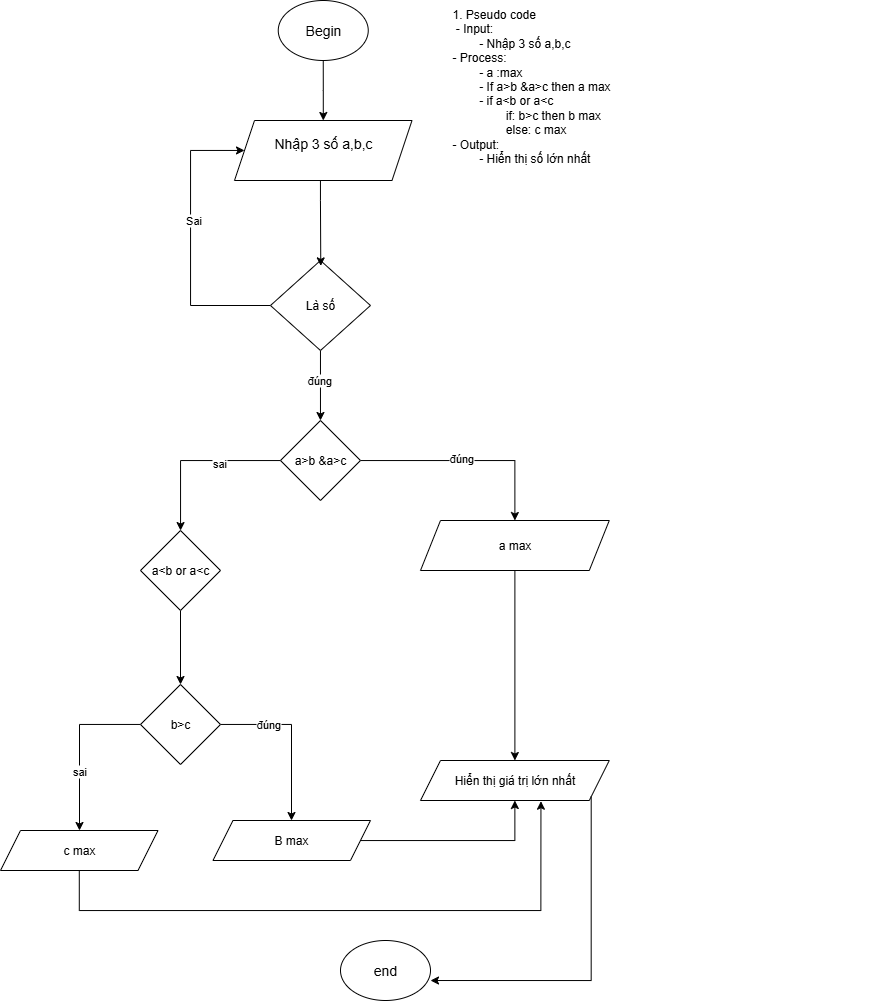

The diagram above was exported from draw.io. Its source (the exported page's mxGraphModel, read from the mxfile embedded in the PNG):
<mxGraphModel dx="1301" dy="563" grid="1" gridSize="10" guides="1" tooltips="1" connect="1" arrows="1" fold="1" page="1" pageScale="1" pageWidth="827" pageHeight="1169" math="0" shadow="0">
  <root>
    <mxCell id="0" />
    <mxCell id="1" parent="0" />
    <mxCell id="JQMYfa5q1yMUIYJ3UWh5-1" value="1. Pseudo code&lt;div&gt;&amp;nbsp;- Input:&amp;nbsp;&lt;/div&gt;&lt;div&gt;&lt;span style=&quot;white-space: pre;&quot;&gt;&#09;&lt;/span&gt;- Nhập 3 số a,b,c&amp;nbsp;&lt;br&gt;&lt;/div&gt;&lt;div&gt;- Process:&lt;/div&gt;&lt;div&gt;&lt;span style=&quot;white-space: pre;&quot;&gt;&#09;&lt;/span&gt;- a :max&lt;/div&gt;&lt;div&gt;&lt;span style=&quot;white-space: pre;&quot;&gt;&#09;&lt;/span&gt;- If a&amp;gt;b &amp;amp;a&amp;gt;c then a max&lt;br&gt;&lt;/div&gt;&lt;div&gt;&lt;span style=&quot;white-space: pre;&quot;&gt;&#09;&lt;/span&gt;- if a&amp;lt;b or a&amp;lt;c&amp;nbsp;&lt;br&gt;&lt;/div&gt;&lt;div&gt;&lt;span style=&quot;white-space: pre;&quot;&gt;&#09;&lt;/span&gt;&lt;span style=&quot;white-space: pre;&quot;&gt;&#09;&lt;/span&gt;if: b&amp;gt;c then b max&lt;br&gt;&lt;/div&gt;&lt;div&gt;&lt;span style=&quot;white-space: pre;&quot;&gt;&#09;&lt;/span&gt;&lt;span style=&quot;white-space: pre;&quot;&gt;&#09;&lt;/span&gt;else: c max&lt;br&gt;&lt;/div&gt;&lt;div&gt;- Output:&lt;/div&gt;&lt;div&gt;&lt;span style=&quot;white-space: pre;&quot;&gt;&#09;&lt;/span&gt;- Hiển thị số lớn nhất&lt;br&gt;&lt;/div&gt;" style="text;whiteSpace=wrap;html=1;" parent="1" vertex="1">
      <mxGeometry x="460" y="110" width="420" height="110" as="geometry" />
    </mxCell>
    <mxCell id="JQMYfa5q1yMUIYJ3UWh5-2" value="&lt;font style=&quot;font-size: 14px;&quot;&gt;Begin&lt;/font&gt;" style="ellipse;whiteSpace=wrap;html=1;" parent="1" vertex="1">
      <mxGeometry x="287.75" y="110" width="90" height="60" as="geometry" />
    </mxCell>
    <mxCell id="uYQcDUjwfsppbtyUhCk--1" style="edgeStyle=orthogonalEdgeStyle;rounded=0;orthogonalLoop=1;jettySize=auto;html=1;" parent="1" source="JQMYfa5q1yMUIYJ3UWh5-6" target="JQMYfa5q1yMUIYJ3UWh5-30" edge="1">
      <mxGeometry relative="1" as="geometry" />
    </mxCell>
    <mxCell id="JQMYfa5q1yMUIYJ3UWh5-6" value="a max" style="shape=parallelogram;perimeter=parallelogramPerimeter;whiteSpace=wrap;html=1;fixedSize=1;" parent="1" vertex="1">
      <mxGeometry x="430" y="630" width="188.78" height="50" as="geometry" />
    </mxCell>
    <mxCell id="JQMYfa5q1yMUIYJ3UWh5-7" style="edgeStyle=orthogonalEdgeStyle;rounded=0;orthogonalLoop=1;jettySize=auto;html=1;" parent="1" source="JQMYfa5q1yMUIYJ3UWh5-9" target="JQMYfa5q1yMUIYJ3UWh5-13" edge="1">
      <mxGeometry relative="1" as="geometry">
        <Array as="points">
          <mxPoint x="200" y="415" />
          <mxPoint x="200" y="260" />
        </Array>
      </mxGeometry>
    </mxCell>
    <mxCell id="JQMYfa5q1yMUIYJ3UWh5-8" value="Sai" style="edgeLabel;html=1;align=center;verticalAlign=middle;resizable=0;points=[];" parent="JQMYfa5q1yMUIYJ3UWh5-7" connectable="0" vertex="1">
      <mxGeometry x="0.1432" y="-2" relative="1" as="geometry">
        <mxPoint as="offset" />
      </mxGeometry>
    </mxCell>
    <mxCell id="JQMYfa5q1yMUIYJ3UWh5-17" style="edgeStyle=orthogonalEdgeStyle;rounded=0;orthogonalLoop=1;jettySize=auto;html=1;" parent="1" source="JQMYfa5q1yMUIYJ3UWh5-9" target="JQMYfa5q1yMUIYJ3UWh5-16" edge="1">
      <mxGeometry relative="1" as="geometry" />
    </mxCell>
    <mxCell id="uYQcDUjwfsppbtyUhCk--6" value="đúng" style="edgeLabel;html=1;align=center;verticalAlign=middle;resizable=0;points=[];" parent="JQMYfa5q1yMUIYJ3UWh5-17" connectable="0" vertex="1">
      <mxGeometry x="-0.1714" y="-1" relative="1" as="geometry">
        <mxPoint as="offset" />
      </mxGeometry>
    </mxCell>
    <mxCell id="JQMYfa5q1yMUIYJ3UWh5-9" value="Là số" style="rhombus;whiteSpace=wrap;html=1;" parent="1" vertex="1">
      <mxGeometry x="279.97" y="370" width="100" height="90" as="geometry" />
    </mxCell>
    <mxCell id="JQMYfa5q1yMUIYJ3UWh5-10" value="&lt;span style=&quot;font-size: 14px;&quot;&gt;end&lt;/span&gt;" style="ellipse;whiteSpace=wrap;html=1;" parent="1" vertex="1">
      <mxGeometry x="350.0000000000001" y="1050" width="90" height="60" as="geometry" />
    </mxCell>
    <mxCell id="JQMYfa5q1yMUIYJ3UWh5-28" style="edgeStyle=orthogonalEdgeStyle;rounded=0;orthogonalLoop=1;jettySize=auto;html=1;" parent="1" source="JQMYfa5q1yMUIYJ3UWh5-12" target="JQMYfa5q1yMUIYJ3UWh5-30" edge="1">
      <mxGeometry relative="1" as="geometry">
        <mxPoint x="460" y="960" as="targetPoint" />
      </mxGeometry>
    </mxCell>
    <mxCell id="JQMYfa5q1yMUIYJ3UWh5-12" value="B max" style="shape=parallelogram;perimeter=parallelogramPerimeter;whiteSpace=wrap;html=1;fixedSize=1;" parent="1" vertex="1">
      <mxGeometry x="222.47000000000014" y="930" width="157.5" height="40" as="geometry" />
    </mxCell>
    <mxCell id="JQMYfa5q1yMUIYJ3UWh5-13" value="&lt;div&gt;&lt;span style=&quot;font-size: 14px;&quot;&gt;Nhập 3 số a,b,c&lt;/span&gt;&lt;/div&gt;&lt;div&gt;&lt;br&gt;&lt;/div&gt;" style="shape=parallelogram;perimeter=parallelogramPerimeter;whiteSpace=wrap;html=1;fixedSize=1;" parent="1" vertex="1">
      <mxGeometry x="244" y="230" width="177.5" height="60" as="geometry" />
    </mxCell>
    <mxCell id="JQMYfa5q1yMUIYJ3UWh5-14" style="edgeStyle=orthogonalEdgeStyle;rounded=0;orthogonalLoop=1;jettySize=auto;html=1;" parent="1" source="JQMYfa5q1yMUIYJ3UWh5-2" target="JQMYfa5q1yMUIYJ3UWh5-13" edge="1">
      <mxGeometry relative="1" as="geometry">
        <mxPoint x="329.97" y="220" as="targetPoint" />
      </mxGeometry>
    </mxCell>
    <mxCell id="JQMYfa5q1yMUIYJ3UWh5-15" style="edgeStyle=orthogonalEdgeStyle;rounded=0;orthogonalLoop=1;jettySize=auto;html=1;entryX=0.503;entryY=0.06;entryDx=0;entryDy=0;entryPerimeter=0;" parent="1" source="JQMYfa5q1yMUIYJ3UWh5-13" target="JQMYfa5q1yMUIYJ3UWh5-9" edge="1">
      <mxGeometry relative="1" as="geometry">
        <Array as="points">
          <mxPoint x="330" y="310" />
          <mxPoint x="330" y="310" />
        </Array>
      </mxGeometry>
    </mxCell>
    <mxCell id="JQMYfa5q1yMUIYJ3UWh5-18" style="edgeStyle=orthogonalEdgeStyle;rounded=0;orthogonalLoop=1;jettySize=auto;html=1;entryX=0.5;entryY=0;entryDx=0;entryDy=0;" parent="1" source="JQMYfa5q1yMUIYJ3UWh5-16" target="JQMYfa5q1yMUIYJ3UWh5-6" edge="1">
      <mxGeometry relative="1" as="geometry" />
    </mxCell>
    <mxCell id="uYQcDUjwfsppbtyUhCk--4" value="đúng" style="edgeLabel;html=1;align=center;verticalAlign=middle;resizable=0;points=[];" parent="JQMYfa5q1yMUIYJ3UWh5-18" connectable="0" vertex="1">
      <mxGeometry x="-0.0529" y="3" relative="1" as="geometry">
        <mxPoint as="offset" />
      </mxGeometry>
    </mxCell>
    <mxCell id="JQMYfa5q1yMUIYJ3UWh5-20" style="edgeStyle=orthogonalEdgeStyle;rounded=0;orthogonalLoop=1;jettySize=auto;html=1;" parent="1" source="JQMYfa5q1yMUIYJ3UWh5-16" target="JQMYfa5q1yMUIYJ3UWh5-19" edge="1">
      <mxGeometry relative="1" as="geometry" />
    </mxCell>
    <mxCell id="uYQcDUjwfsppbtyUhCk--5" value="sai" style="edgeLabel;html=1;align=center;verticalAlign=middle;resizable=0;points=[];" parent="JQMYfa5q1yMUIYJ3UWh5-20" connectable="0" vertex="1">
      <mxGeometry x="-0.2826" y="2" relative="1" as="geometry">
        <mxPoint as="offset" />
      </mxGeometry>
    </mxCell>
    <mxCell id="JQMYfa5q1yMUIYJ3UWh5-16" value="a&amp;gt;b &amp;amp;a&amp;gt;c" style="rhombus;whiteSpace=wrap;html=1;" parent="1" vertex="1">
      <mxGeometry x="289.97" y="530" width="80" height="80" as="geometry" />
    </mxCell>
    <mxCell id="JQMYfa5q1yMUIYJ3UWh5-22" style="edgeStyle=orthogonalEdgeStyle;rounded=0;orthogonalLoop=1;jettySize=auto;html=1;" parent="1" source="JQMYfa5q1yMUIYJ3UWh5-19" target="JQMYfa5q1yMUIYJ3UWh5-21" edge="1">
      <mxGeometry relative="1" as="geometry" />
    </mxCell>
    <mxCell id="JQMYfa5q1yMUIYJ3UWh5-19" value="a&amp;lt;b or a&amp;lt;c" style="rhombus;whiteSpace=wrap;html=1;" parent="1" vertex="1">
      <mxGeometry x="150" y="640" width="80" height="80" as="geometry" />
    </mxCell>
    <mxCell id="JQMYfa5q1yMUIYJ3UWh5-24" style="edgeStyle=orthogonalEdgeStyle;rounded=0;orthogonalLoop=1;jettySize=auto;html=1;" parent="1" source="JQMYfa5q1yMUIYJ3UWh5-21" target="JQMYfa5q1yMUIYJ3UWh5-12" edge="1">
      <mxGeometry relative="1" as="geometry">
        <Array as="points">
          <mxPoint x="301" y="834" />
        </Array>
      </mxGeometry>
    </mxCell>
    <mxCell id="uYQcDUjwfsppbtyUhCk--7" value="đúng" style="edgeLabel;html=1;align=center;verticalAlign=middle;resizable=0;points=[];" parent="JQMYfa5q1yMUIYJ3UWh5-24" connectable="0" vertex="1">
      <mxGeometry x="-0.4371" relative="1" as="geometry">
        <mxPoint as="offset" />
      </mxGeometry>
    </mxCell>
    <mxCell id="JQMYfa5q1yMUIYJ3UWh5-26" style="edgeStyle=orthogonalEdgeStyle;rounded=0;orthogonalLoop=1;jettySize=auto;html=1;" parent="1" source="JQMYfa5q1yMUIYJ3UWh5-21" target="JQMYfa5q1yMUIYJ3UWh5-25" edge="1">
      <mxGeometry relative="1" as="geometry">
        <Array as="points">
          <mxPoint x="89" y="834" />
        </Array>
      </mxGeometry>
    </mxCell>
    <mxCell id="uYQcDUjwfsppbtyUhCk--8" value="sai" style="edgeLabel;html=1;align=center;verticalAlign=middle;resizable=0;points=[];" parent="JQMYfa5q1yMUIYJ3UWh5-26" connectable="0" vertex="1">
      <mxGeometry x="0.2874" y="-1" relative="1" as="geometry">
        <mxPoint as="offset" />
      </mxGeometry>
    </mxCell>
    <mxCell id="JQMYfa5q1yMUIYJ3UWh5-21" value="b&amp;gt;c" style="rhombus;whiteSpace=wrap;html=1;" parent="1" vertex="1">
      <mxGeometry x="150" y="794" width="80" height="80" as="geometry" />
    </mxCell>
    <mxCell id="JQMYfa5q1yMUIYJ3UWh5-25" value="c max" style="shape=parallelogram;perimeter=parallelogramPerimeter;whiteSpace=wrap;html=1;fixedSize=1;" parent="1" vertex="1">
      <mxGeometry x="10" y="940" width="157.5" height="40" as="geometry" />
    </mxCell>
    <mxCell id="JQMYfa5q1yMUIYJ3UWh5-30" value="Hiển thị giá trị lớn nhất" style="shape=parallelogram;perimeter=parallelogramPerimeter;whiteSpace=wrap;html=1;fixedSize=1;" parent="1" vertex="1">
      <mxGeometry x="430" y="870" width="188.78" height="40" as="geometry" />
    </mxCell>
    <mxCell id="uYQcDUjwfsppbtyUhCk--2" style="edgeStyle=orthogonalEdgeStyle;rounded=0;orthogonalLoop=1;jettySize=auto;html=1;entryX=0.638;entryY=1.018;entryDx=0;entryDy=0;entryPerimeter=0;" parent="1" source="JQMYfa5q1yMUIYJ3UWh5-25" target="JQMYfa5q1yMUIYJ3UWh5-30" edge="1">
      <mxGeometry relative="1" as="geometry">
        <Array as="points">
          <mxPoint x="89" y="1020" />
          <mxPoint x="550" y="1020" />
        </Array>
      </mxGeometry>
    </mxCell>
    <mxCell id="uYQcDUjwfsppbtyUhCk--3" style="edgeStyle=orthogonalEdgeStyle;rounded=0;orthogonalLoop=1;jettySize=auto;html=1;entryX=1;entryY=0.667;entryDx=0;entryDy=0;entryPerimeter=0;exitX=1;exitY=1;exitDx=0;exitDy=0;" parent="1" source="JQMYfa5q1yMUIYJ3UWh5-30" target="JQMYfa5q1yMUIYJ3UWh5-10" edge="1">
      <mxGeometry relative="1" as="geometry" />
    </mxCell>
  </root>
</mxGraphModel>